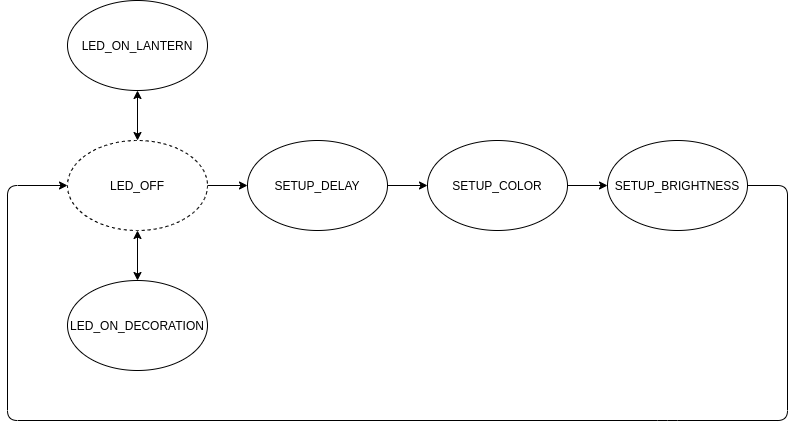

The diagram above was exported from draw.io. Its source (the exported page's mxGraphModel, read from the mxfile embedded in the PNG):
<mxGraphModel dx="1568" dy="745" grid="1" gridSize="10" guides="1" tooltips="1" connect="1" arrows="1" fold="1" page="1" pageScale="1" pageWidth="827" pageHeight="1169" math="0" shadow="0">
  <root>
    <mxCell id="0" />
    <mxCell id="1" parent="0" />
    <mxCell id="2" value="" style="edgeStyle=orthogonalEdgeStyle;rounded=1;orthogonalLoop=1;jettySize=auto;html=1;startArrow=classic;startFill=1;strokeColor=#000000;" edge="1" source="3" target="7" parent="1">
      <mxGeometry relative="1" as="geometry" />
    </mxCell>
    <mxCell id="3" value="LED_ON_DECORATION" style="ellipse;whiteSpace=wrap;html=1;" vertex="1" parent="1">
      <mxGeometry x="90" y="655" width="140" height="90" as="geometry" />
    </mxCell>
    <mxCell id="4" value="LED_ON_LANTERN" style="ellipse;whiteSpace=wrap;html=1;" vertex="1" parent="1">
      <mxGeometry x="90" y="375" width="140" height="90" as="geometry" />
    </mxCell>
    <mxCell id="5" value="" style="edgeStyle=orthogonalEdgeStyle;rounded=1;orthogonalLoop=1;jettySize=auto;html=1;startArrow=none;startFill=0;" edge="1" source="7" target="9" parent="1">
      <mxGeometry relative="1" as="geometry" />
    </mxCell>
    <mxCell id="6" value="" style="edgeStyle=orthogonalEdgeStyle;rounded=1;orthogonalLoop=1;jettySize=auto;html=1;startArrow=classic;startFill=1;strokeColor=#000000;" edge="1" source="7" target="4" parent="1">
      <mxGeometry relative="1" as="geometry" />
    </mxCell>
    <mxCell id="7" value="LED_OFF" style="ellipse;whiteSpace=wrap;html=1;perimeterSpacing=0;dashed=1;" vertex="1" parent="1">
      <mxGeometry x="90" y="515" width="140" height="90" as="geometry" />
    </mxCell>
    <mxCell id="8" value="" style="edgeStyle=orthogonalEdgeStyle;rounded=1;orthogonalLoop=1;jettySize=auto;html=1;startArrow=none;startFill=0;" edge="1" source="9" target="11" parent="1">
      <mxGeometry relative="1" as="geometry" />
    </mxCell>
    <mxCell id="9" value="SETUP_DELAY" style="ellipse;whiteSpace=wrap;html=1;" vertex="1" parent="1">
      <mxGeometry x="270" y="515" width="140" height="90" as="geometry" />
    </mxCell>
    <mxCell id="10" value="" style="edgeStyle=orthogonalEdgeStyle;rounded=1;orthogonalLoop=1;jettySize=auto;html=1;startArrow=none;startFill=0;" edge="1" source="11" target="12" parent="1">
      <mxGeometry relative="1" as="geometry" />
    </mxCell>
    <mxCell id="11" value="SETUP_COLOR" style="ellipse;whiteSpace=wrap;html=1;" vertex="1" parent="1">
      <mxGeometry x="450" y="515" width="140" height="90" as="geometry" />
    </mxCell>
    <mxCell id="12" value="SETUP_BRIGHTNESS" style="ellipse;whiteSpace=wrap;html=1;" vertex="1" parent="1">
      <mxGeometry x="630" y="515" width="140" height="90" as="geometry" />
    </mxCell>
    <mxCell id="13" value="" style="endArrow=classic;html=1;strokeColor=#000000;exitX=1;exitY=0.5;exitDx=0;exitDy=0;entryX=0;entryY=0.5;entryDx=0;entryDy=0;" edge="1" source="12" target="7" parent="1">
      <mxGeometry width="50" height="50" relative="1" as="geometry">
        <mxPoint x="620" y="535" as="sourcePoint" />
        <mxPoint x="10" y="795" as="targetPoint" />
        <Array as="points">
          <mxPoint x="810" y="560" />
          <mxPoint x="810" y="795" />
          <mxPoint x="690" y="795" />
          <mxPoint x="30" y="795" />
          <mxPoint x="30" y="560" />
        </Array>
      </mxGeometry>
    </mxCell>
  </root>
</mxGraphModel>